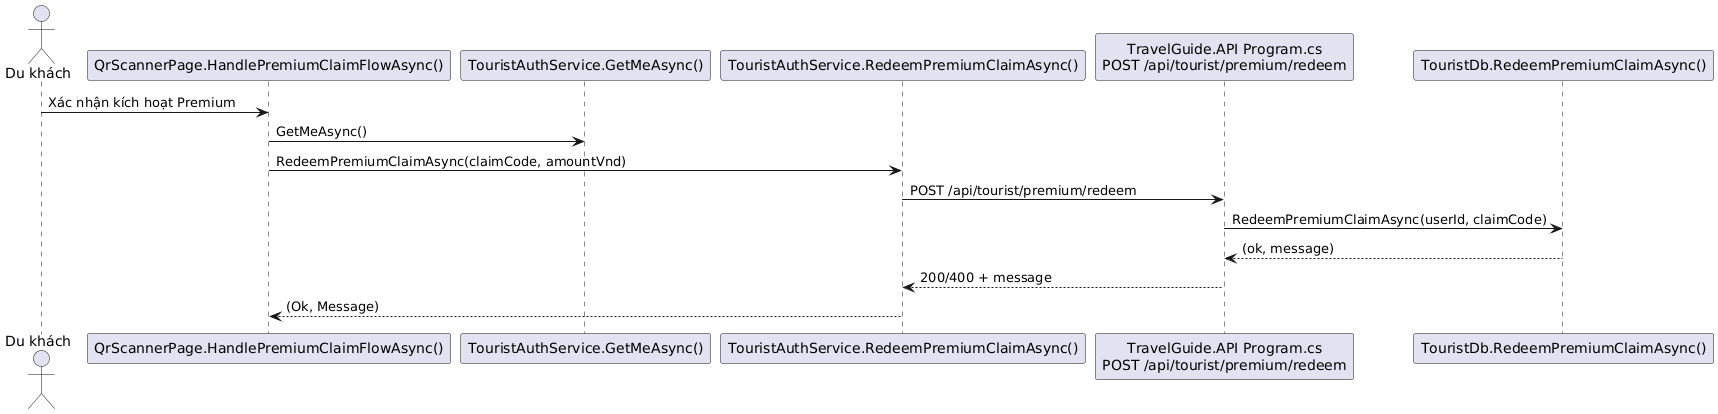

The diagram above was rendered by PlantUML. Its source (embedded in the PNG):
@startuml
actor "Du khách" as USER
participant "QrScannerPage.HandlePremiumClaimFlowAsync()" as PREM
participant "TouristAuthService.GetMeAsync()" as AUTH
participant "TouristAuthService.RedeemPremiumClaimAsync()" as REDEEM
participant "TravelGuide.API Program.cs\nPOST /api/tourist/premium/redeem" as API
participant "TouristDb.RedeemPremiumClaimAsync()" as DB

USER -> PREM: Xác nhận kích hoạt Premium
PREM -> AUTH: GetMeAsync()
PREM -> REDEEM: RedeemPremiumClaimAsync(claimCode, amountVnd)
REDEEM -> API: POST /api/tourist/premium/redeem
API -> DB: RedeemPremiumClaimAsync(userId, claimCode)
DB --> API: (ok, message)
API --> REDEEM: 200/400 + message
REDEEM --> PREM: (Ok, Message)
@enduml